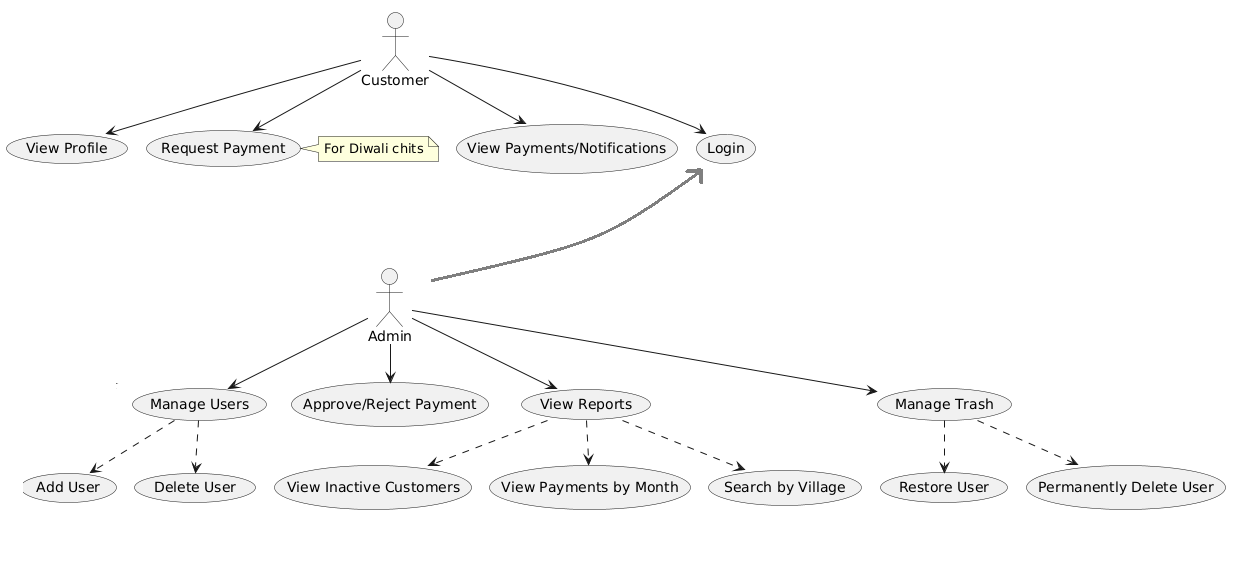

The diagram above was rendered by PlantUML. Its source (embedded in the PNG):
@startuml
!pragma layout smetana

actor Customer
actor Admin

' Shared use case
Customer --> (Login) 
Admin --> (Login) 

' Customer use cases
Customer --> (View Profile) 
Customer --> (Request Payment) 
Customer --> (View Payments/Notifications) 

' Admin use cases
Admin --> (Manage Users) 
Admin --> (Approve/Reject Payment) 
Admin --> (View Reports) 
Admin --> (Manage Trash)

' Relationships
(Manage Users) .down.> (Add User) 
(Manage Users) .down.> (Delete User) 
(Manage Trash) .down.> (Restore User) 
(Manage Trash) .down.> (Permanently Delete User) 
(View Reports) .down.> (View Inactive Customers) 
(View Reports) .down.> (View Payments by Month) 
(View Reports) .down.> (Search by Village)

note right of (Request Payment)
For Diwali chits
end note
@enduml